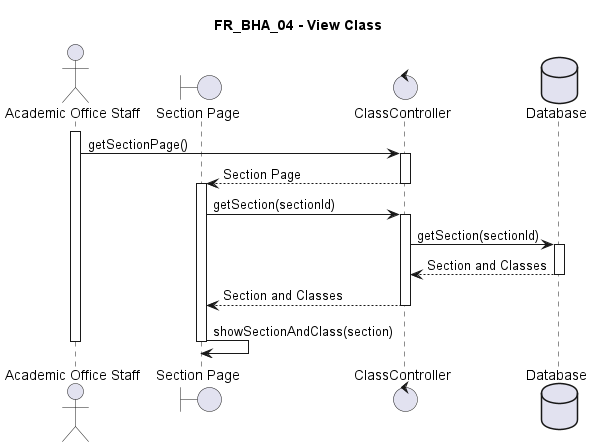

The diagram above was rendered by PlantUML. Its source (embedded in the PNG):
@startuml FR_BHA_04
title FR_BHA_04 - View Class
skinparam maxMessageSize 125

actor "Academic Office Staff" as eu
boundary "Section Page" as fe
control "ClassController" as ct
database "Database" as db

activate eu

eu -> ct ++ : getSectionPage()
ct --> fe -- : Section Page

activate fe
fe -> ct ++ : getSection(sectionId)
ct -> db ++ : getSection(sectionId)
db --> ct -- : Section and Classes
ct --> fe -- : Section and Classes
fe -> fe -- : showSectionAndClass(section)

deactivate eu

@enduml